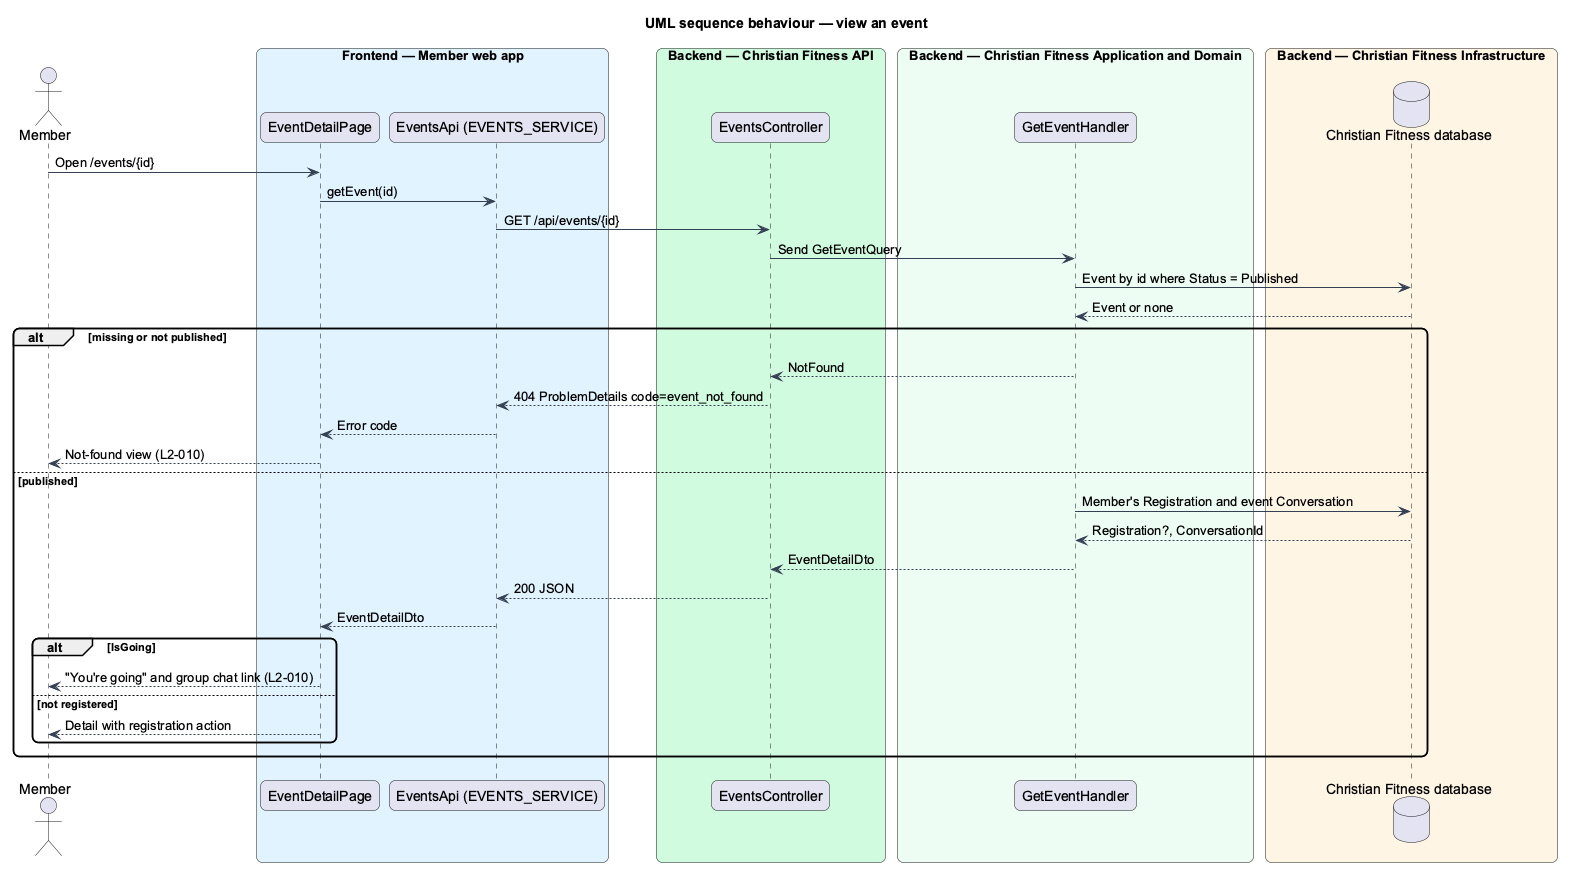

The diagram above was rendered by PlantUML. Its source (embedded in the PNG):
@startuml
title UML sequence behaviour — view an event
skinparam backgroundColor #FFFFFF
skinparam shadowing false
skinparam roundcorner 12
skinparam defaultFontName Arial
skinparam ArrowColor #344054
actor "Member" as actor
box "Frontend — Member web app" #E0F2FE
  participant "EventDetailPage" as page
  participant "EventsApi (EVENTS_SERVICE)" as client
end box
box "Backend — Christian Fitness API" #D1FADF
  participant "EventsController" as ctrl
end box
box "Backend — Christian Fitness Application and Domain" #ECFDF3
  participant "GetEventHandler" as h
end box
box "Backend — Christian Fitness Infrastructure" #FFF4E5
  database "Christian Fitness database" as db
end box
actor -> page : Open /events/{id}
page -> client : getEvent(id)
client -> ctrl : GET /api/events/{id}
ctrl -> h : Send GetEventQuery
h -> db : Event by id where Status = Published
db --> h : Event or none
alt missing or not published
  h --> ctrl : NotFound
  ctrl --> client : 404 ProblemDetails code=event_not_found
  client --> page : Error code
  page --> actor : Not-found view (L2-010)
else published
  h -> db : Member's Registration and event Conversation
  db --> h : Registration?, ConversationId
  h --> ctrl : EventDetailDto
  ctrl --> client : 200 JSON
  client --> page : EventDetailDto
  alt IsGoing
    page --> actor : "You're going" and group chat link (L2-010)
  else not registered
    page --> actor : Detail with registration action
  end
end
@enduml